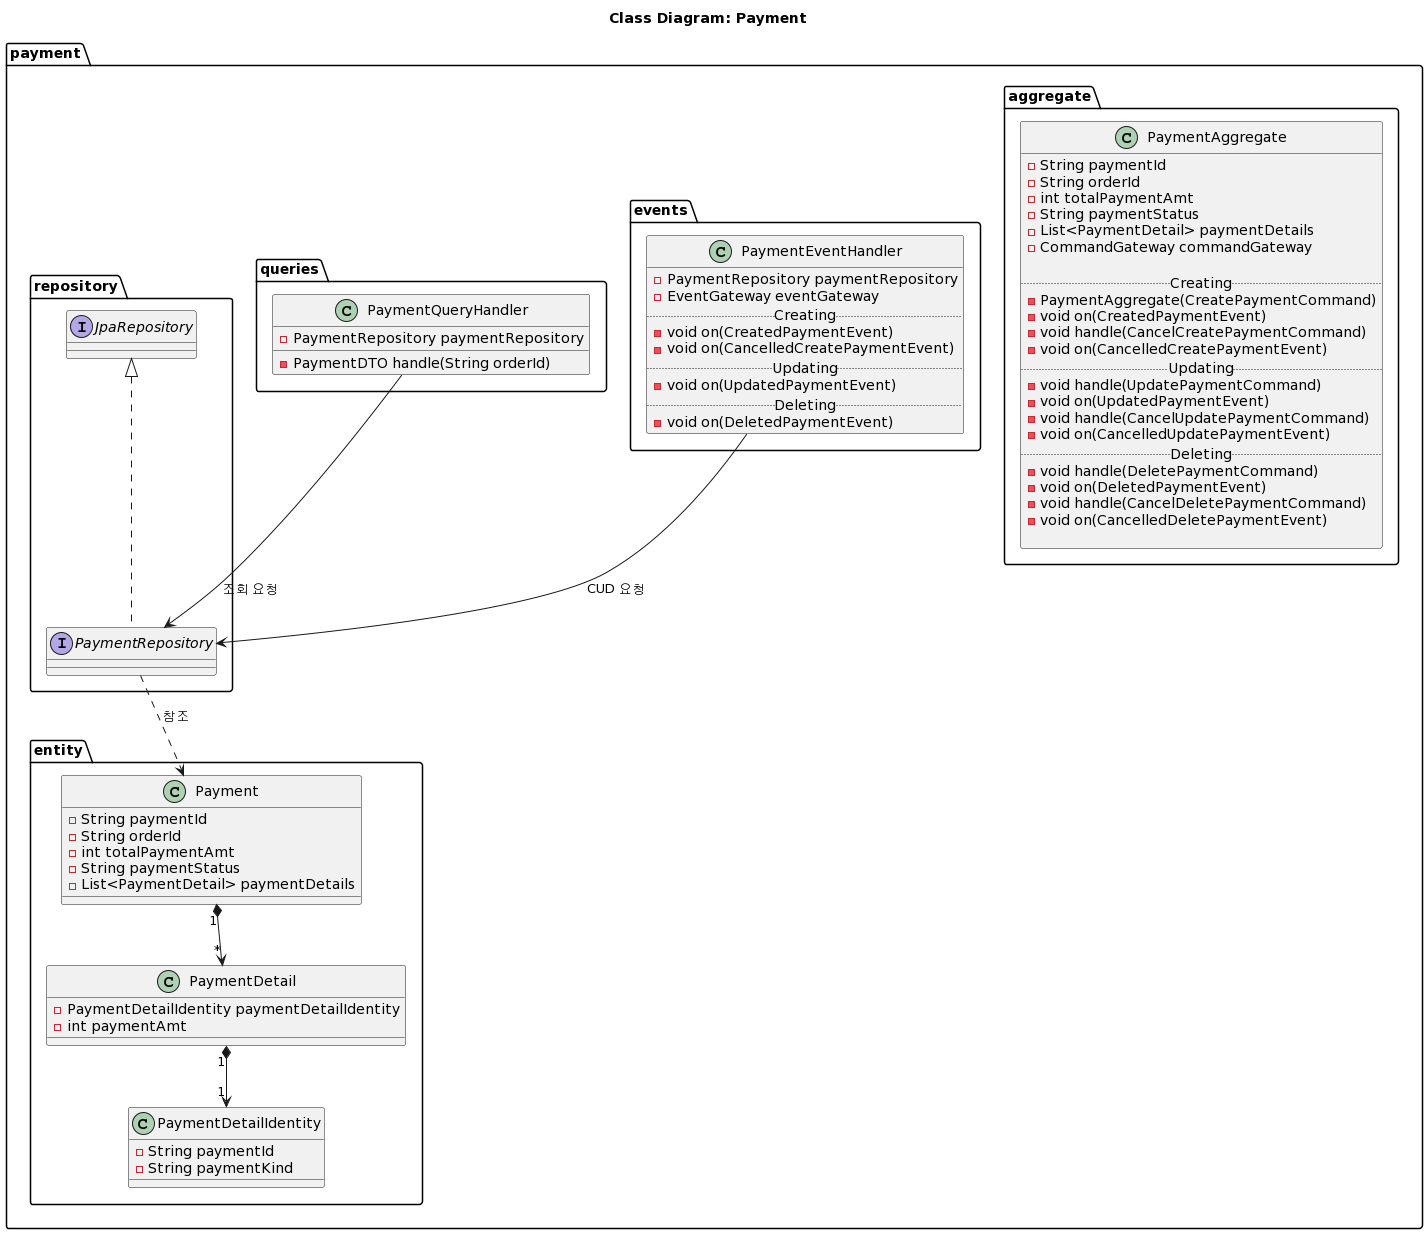

The diagram above was rendered by PlantUML. Its source (embedded in the PNG):
@startuml
/'
Payment Class Diagram
'/


title "Class Diagram: Payment"

package payment.aggregate {
	class PaymentAggregate {
	    -String paymentId
	    -String orderId
	    -int totalPaymentAmt
	    -String paymentStatus
	    -List<PaymentDetail> paymentDetails
	    -CommandGateway commandGateway

	    .. Creating ..
	    -PaymentAggregate(CreatePaymentCommand)
	    -void on(CreatedPaymentEvent)
	    -void handle(CancelCreatePaymentCommand)
	    -void on(CancelledCreatePaymentEvent)
	    .. Updating ..
	    -void handle(UpdatePaymentCommand)
	    -void on(UpdatedPaymentEvent)
	    -void handle(CancelUpdatePaymentCommand)
	    -void on(CancelledUpdatePaymentEvent)
	    .. Deleting ..
	    -void handle(DeletePaymentCommand)
	    -void on(DeletedPaymentEvent)
	    -void handle(CancelDeletePaymentCommand)
	    -void on(CancelledDeletePaymentEvent)

	}
}

package payment.entity {
	class Payment {
	    -String paymentId
	    -String orderId
	    -int totalPaymentAmt
	    -String paymentStatus
	    -List<PaymentDetail> paymentDetails	
	}
	class PaymentDetail {
		-PaymentDetailIdentity paymentDetailIdentity
		-int paymentAmt
	}
	class PaymentDetailIdentity {
		-String paymentId
		-String paymentKind
	}
}

package payment.events {
	class PaymentEventHandler {
		-PaymentRepository paymentRepository
		-EventGateway eventGateway
		.. Creating ..
		-void on(CreatedPaymentEvent)
		-void on(CancelledCreatePaymentEvent)
		.. Updating ..
		-void on(UpdatedPaymentEvent)
		.. Deleting ..
		-void on(DeletedPaymentEvent)
	}
}

package payment.queries {
	class PaymentQueryHandler {
		-PaymentRepository paymentRepository
		-PaymentDTO handle(String orderId)
	}
}
package payment.repository {
	interface PaymentRepository
	interface JpaRepository
}

Payment "1" *--> "*" PaymentDetail
PaymentDetail "1" *--> "1" PaymentDetailIdentity
PaymentEventHandler --> PaymentRepository: CUD 요청
PaymentQueryHandler --> PaymentRepository: 조회 요청
JpaRepository <|.. PaymentRepository
PaymentRepository ..> Payment: 참조
@enduml